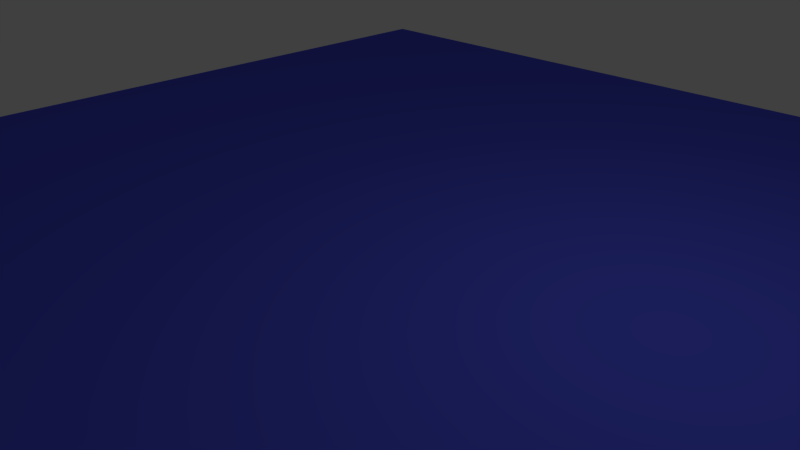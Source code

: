 # Source: floor.blend  (saved by Blender 2.59.0; exported with 4.5.12 LTS)
import bpy
from mathutils import Matrix  # noqa: F401  (used for matrix-valued properties, if any)

bpy.ops.wm.read_factory_settings(use_empty=True)
scene = bpy.context.scene
scene.name = 'Scene'

# ---- collections
col_collection_1 = bpy.data.collections.new('Collection 1'); scene.collection.children.link(col_collection_1)

# ---- materials (node trees are filled in below, after node groups)
mat_blue_bouncy = bpy.data.materials.new('blue bouncy')
mat_blue_bouncy.alpha_threshold = 0.0
mat_blue_bouncy.use_transparent_shadow = False
mat_blue_bouncy.diffuse_color = (0.08653, 0.105, 0.8, 1.0)
mat_blue_bouncy.roughness = 0.5
mat_blue_bouncy.line_color = (0.0, 0.0, 0.0, 1.0)

# ---- material node trees

# ---- world
world_world = bpy.data.worlds.new('World'); scene.world = world_world
world_world.color = (0.05088, 0.05088, 0.05088)
world_world.use_sun_shadow = False
world_world.sun_shadow_jitter_overblur = 0.0
world_world.cycles.sampling_method = 'MANUAL'
world_world.cycles.sample_map_resolution = 256

# ---- cameras
cam_camera = bpy.data.cameras.new('Camera')
cam_camera.clip_end = 100.0
cam_camera.lens = 35.0
cam_camera.ortho_scale = 7.314
cam_camera.dof.focus_distance = 0.0
cam_camera.dof.aperture_fstop = 128.0

# ---- lights
light_lamp = bpy.data.lights.new('Lamp', 'POINT')
light_lamp.transmission_factor = 0.0
light_lamp.cutoff_distance = 30.0
light_lamp.energy = 100.0
light_lamp.shadow_buffer_clip_start = 1.001
light_lamp.shadow_soft_size = 1.0
light_lamp.shadow_maximum_resolution = 0.006
light_lamp.use_absolute_resolution = True
light_lamp.cycles.use_multiple_importance_sampling = False

# ---- meshes
me_cube = bpy.data.meshes.new('Cube')
me_cube.from_pydata([(1.0, 1.0, -1.0), (1.0, -1.0, -1.0), (-1.0, -1.0, -1.0), (-1.0, 1.0, -1.0), (1.0, 1.0, 1.0), (1.0, -1.0, 1.0), (-1.0, -1.0, 1.0), (-1.0, 1.0, 1.0)], [], [(0, 1, 2, 3), (4, 7, 6, 5), (0, 4, 5, 1), (1, 5, 6, 2), (2, 6, 7, 3), (4, 0, 3, 7)])
me_cube.materials.append(mat_blue_bouncy)
me_cube.use_remesh_preserve_volume = False
me_cube.use_remesh_preserve_attributes = False
me_cube.use_mirror_vertex_groups = False
me_cube.update()

# ---- objects
ob_cube = bpy.data.objects.new('Cube', me_cube)
ob_lamp = bpy.data.objects.new('Lamp', light_lamp)
ob_camera = bpy.data.objects.new('Camera', cam_camera)

# ---- transforms, parenting, visibility, modifiers, constraints
ob_cube.location = (0.0, 0.0, 0.0)
ob_cube.scale = (10.0, 10.0, 0.1)
ob_cube.lock_rotations_4d = False
ob_cube.empty_display_type = 'ARROWS'
ob_cube.lineart.crease_threshold = 0.0
ob_lamp.location = (4.076, 1.005, 5.904)
ob_lamp.rotation_euler = (0.6503, 0.05522, 1.866)
ob_lamp.lock_rotations_4d = False
ob_lamp.empty_display_type = 'ARROWS'
ob_lamp.color = (0.0, 0.0, 0.0, 0.0)
ob_lamp.lineart.crease_threshold = 0.0
ob_camera.location = (7.481, -6.508, 5.344)
ob_camera.rotation_euler = (1.109, 0.01082, 0.8149)
ob_camera.lock_rotations_4d = False
ob_camera.empty_display_type = 'ARROWS'
ob_camera.color = (0.0, 0.0, 0.0, 0.0)
ob_camera.display_type = 'WIRE'
ob_camera.lineart.crease_threshold = 0.0

# ---- collection membership
col_collection_1.objects.link(ob_cube)
col_collection_1.objects.link(ob_lamp)
col_collection_1.objects.link(ob_camera)

# ---- scene / render settings (as saved in the file)
scene.camera = ob_camera
scene.frame_start = 1; scene.frame_end = 250; scene.frame_set(1)
scene.render.engine = 'BLENDER_EEVEE_NEXT'
scene.render.image_settings.color_mode = 'RGB'
scene.render.image_settings.compression = 90
scene.render.resolution_percentage = 50
scene.render.dither_intensity = 0.0
scene.render.bake_margin = 2
scene.render.bake_bias = 0.0
scene.cycles.use_denoising = False
scene.cycles.samples = 10
scene.cycles.sampling_pattern = 'TABULATED_SOBOL'
scene.cycles.light_sampling_threshold = 0.0
scene.cycles.use_adaptive_sampling = False
scene.cycles.use_light_tree = False
scene.cycles.blur_glossy = 0.0
scene.cycles.volume_bounces = 1
scene.cycles.pixel_filter_type = 'GAUSSIAN'
scene.cycles.sample_clamp_indirect = 0.0
scene.view_settings.view_transform = 'Standard'
bpy.context.view_layer.update()
